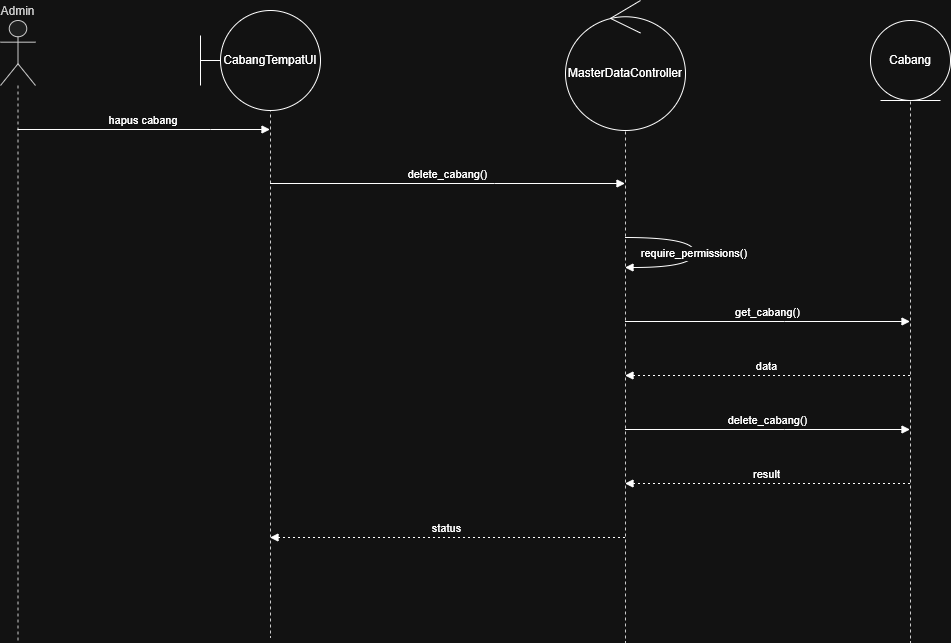

The diagram above was exported from draw.io. Its source (the exported page's mxGraphModel, read from the mxfile embedded in the PNG):
<mxGraphModel dx="1245" dy="656" grid="1" gridSize="10" guides="1" tooltips="1" connect="1" arrows="1" fold="1" page="1" pageScale="1" pageWidth="850" pageHeight="1100" math="0" shadow="0">
  <root>
    <mxCell id="0" />
    <mxCell id="1" parent="0" />
    <mxCell id="lgCWnTtAeDlhQpDT-aeU-1" parent="1" style="shape=umlLifeline;perimeter=lifelinePerimeter;whiteSpace=wrap;container=1;dropTarget=0;collapsible=0;recursiveResize=0;outlineConnect=0;portConstraint=eastwest;newEdgeStyle={&quot;edgeStyle&quot;:&quot;elbowEdgeStyle&quot;,&quot;elbow&quot;:&quot;vertical&quot;,&quot;curved&quot;:0,&quot;rounded&quot;:0};participant=umlActor;verticalAlign=bottom;labelPosition=center;verticalLabelPosition=top;align=center;size=65;fillColor=light-dark(#eeeeee,#1f2020);strokeColor=light-dark(#999999,#cccccc);fontColor=light-dark(#333333,#cccccc);" value="Admin" vertex="1">
      <mxGeometry height="622" width="35" x="20" y="20" as="geometry" />
    </mxCell>
    <mxCell id="lgCWnTtAeDlhQpDT-aeU-2" parent="1" style="shape=umlLifeline;perimeter=lifelinePerimeter;whiteSpace=wrap;container=1;dropTarget=0;collapsible=0;recursiveResize=0;outlineConnect=0;portConstraint=eastwest;newEdgeStyle={&quot;edgeStyle&quot;:&quot;elbowEdgeStyle&quot;,&quot;elbow&quot;:&quot;vertical&quot;,&quot;curved&quot;:0,&quot;rounded&quot;:0};size=65;fillColor=light-dark(#eeeeee,#1f2020);strokeColor=light-dark(#999999,#cccccc);fontColor=light-dark(#333333,#cccccc);" value="&lt;&lt;boundary&gt;&gt; CabangTempatUI" vertex="1">
      <mxGeometry height="612" width="40" x="270" y="25" as="geometry" />
    </mxCell>
    <mxCell id="lgCWnTtAeDlhQpDT-aeU-3" parent="1" style="shape=umlLifeline;perimeter=lifelinePerimeter;whiteSpace=wrap;container=1;dropTarget=0;collapsible=0;recursiveResize=0;outlineConnect=0;portConstraint=eastwest;newEdgeStyle={&quot;edgeStyle&quot;:&quot;elbowEdgeStyle&quot;,&quot;elbow&quot;:&quot;vertical&quot;,&quot;curved&quot;:0,&quot;rounded&quot;:0};size=65;fillColor=light-dark(#eeeeee,#1f2020);strokeColor=light-dark(#999999,#cccccc);fontColor=light-dark(#333333,#cccccc);" value="&lt;&lt;control&gt;&gt; MasterDataController" vertex="1">
      <mxGeometry height="612" width="50" x="620" y="30" as="geometry" />
    </mxCell>
    <mxCell id="lgCWnTtAeDlhQpDT-aeU-4" parent="1" style="shape=umlLifeline;perimeter=lifelinePerimeter;whiteSpace=wrap;container=1;dropTarget=0;collapsible=0;recursiveResize=0;outlineConnect=0;portConstraint=eastwest;newEdgeStyle={&quot;edgeStyle&quot;:&quot;elbowEdgeStyle&quot;,&quot;elbow&quot;:&quot;vertical&quot;,&quot;curved&quot;:0,&quot;rounded&quot;:0};size=65;fillColor=light-dark(#eeeeee,#1f2020);strokeColor=light-dark(#999999,#cccccc);fontColor=light-dark(#333333,#cccccc);" value="&lt;&lt;entity&gt;&gt; Cabang" vertex="1">
      <mxGeometry height="612" width="40" x="910" y="30" as="geometry" />
    </mxCell>
    <mxCell id="lgCWnTtAeDlhQpDT-aeU-5" edge="1" parent="1" source="lgCWnTtAeDlhQpDT-aeU-1" style="verticalAlign=bottom;edgeStyle=elbowEdgeStyle;elbow=vertical;curved=0;rounded=0;endArrow=block;" target="lgCWnTtAeDlhQpDT-aeU-2" value="hapus cabang">
      <mxGeometry relative="1" as="geometry">
        <Array as="points">
          <mxPoint x="230" y="129" />
        </Array>
      </mxGeometry>
    </mxCell>
    <mxCell id="lgCWnTtAeDlhQpDT-aeU-6" edge="1" parent="1" source="lgCWnTtAeDlhQpDT-aeU-2" style="verticalAlign=bottom;edgeStyle=elbowEdgeStyle;elbow=vertical;curved=0;rounded=0;endArrow=block;" target="lgCWnTtAeDlhQpDT-aeU-3" value="delete_cabang()">
      <mxGeometry relative="1" as="geometry">
        <Array as="points">
          <mxPoint x="514" y="183" />
        </Array>
      </mxGeometry>
    </mxCell>
    <mxCell id="lgCWnTtAeDlhQpDT-aeU-7" edge="1" parent="1" source="lgCWnTtAeDlhQpDT-aeU-3" style="curved=1;endArrow=block;rounded=0;" target="lgCWnTtAeDlhQpDT-aeU-3" value="require_permissions()">
      <mxGeometry relative="1" as="geometry">
        <Array as="points">
          <mxPoint x="714" y="237" />
          <mxPoint x="714" y="267" />
        </Array>
      </mxGeometry>
    </mxCell>
    <mxCell id="lgCWnTtAeDlhQpDT-aeU-8" edge="1" parent="1" source="lgCWnTtAeDlhQpDT-aeU-3" style="verticalAlign=bottom;edgeStyle=elbowEdgeStyle;elbow=vertical;curved=0;rounded=0;endArrow=block;" target="lgCWnTtAeDlhQpDT-aeU-4" value="get_cabang()">
      <mxGeometry relative="1" as="geometry">
        <Array as="points">
          <mxPoint x="804" y="321" />
        </Array>
      </mxGeometry>
    </mxCell>
    <mxCell id="lgCWnTtAeDlhQpDT-aeU-9" edge="1" parent="1" source="lgCWnTtAeDlhQpDT-aeU-4" style="verticalAlign=bottom;edgeStyle=elbowEdgeStyle;elbow=vertical;curved=0;rounded=0;dashed=1;dashPattern=2 3;endArrow=block;" target="lgCWnTtAeDlhQpDT-aeU-3" value="data">
      <mxGeometry relative="1" as="geometry">
        <Array as="points">
          <mxPoint x="807" y="375" />
        </Array>
      </mxGeometry>
    </mxCell>
    <mxCell id="lgCWnTtAeDlhQpDT-aeU-10" edge="1" parent="1" source="lgCWnTtAeDlhQpDT-aeU-3" style="verticalAlign=bottom;edgeStyle=elbowEdgeStyle;elbow=vertical;curved=0;rounded=0;endArrow=block;" target="lgCWnTtAeDlhQpDT-aeU-4" value="delete_cabang()">
      <mxGeometry relative="1" as="geometry">
        <Array as="points">
          <mxPoint x="804" y="429" />
        </Array>
      </mxGeometry>
    </mxCell>
    <mxCell id="lgCWnTtAeDlhQpDT-aeU-11" edge="1" parent="1" source="lgCWnTtAeDlhQpDT-aeU-4" style="verticalAlign=bottom;edgeStyle=elbowEdgeStyle;elbow=vertical;curved=0;rounded=0;dashed=1;dashPattern=2 3;endArrow=block;" target="lgCWnTtAeDlhQpDT-aeU-3" value="result">
      <mxGeometry relative="1" as="geometry">
        <Array as="points">
          <mxPoint x="807" y="483" />
        </Array>
      </mxGeometry>
    </mxCell>
    <mxCell id="lgCWnTtAeDlhQpDT-aeU-12" edge="1" parent="1" source="lgCWnTtAeDlhQpDT-aeU-3" style="verticalAlign=bottom;edgeStyle=elbowEdgeStyle;elbow=vertical;curved=0;rounded=0;dashed=1;dashPattern=2 3;endArrow=block;" target="lgCWnTtAeDlhQpDT-aeU-2" value="status">
      <mxGeometry relative="1" as="geometry">
        <Array as="points">
          <mxPoint x="517" y="537" />
        </Array>
      </mxGeometry>
    </mxCell>
    <mxCell id="lgCWnTtAeDlhQpDT-aeU-13" parent="1" style="shape=umlBoundary;whiteSpace=wrap;html=1;" value="CabangTempatUI" vertex="1">
      <mxGeometry height="100" width="120" x="220" y="10" as="geometry" />
    </mxCell>
    <mxCell id="lgCWnTtAeDlhQpDT-aeU-14" parent="1" style="ellipse;shape=umlControl;whiteSpace=wrap;html=1;" value="MasterDataController" vertex="1">
      <mxGeometry height="130" width="120" x="585" as="geometry" />
    </mxCell>
    <mxCell id="lgCWnTtAeDlhQpDT-aeU-15" parent="1" style="ellipse;shape=umlEntity;whiteSpace=wrap;html=1;" value="Cabang" vertex="1">
      <mxGeometry height="80" width="80" x="890" y="20" as="geometry" />
    </mxCell>
  </root>
</mxGraphModel>